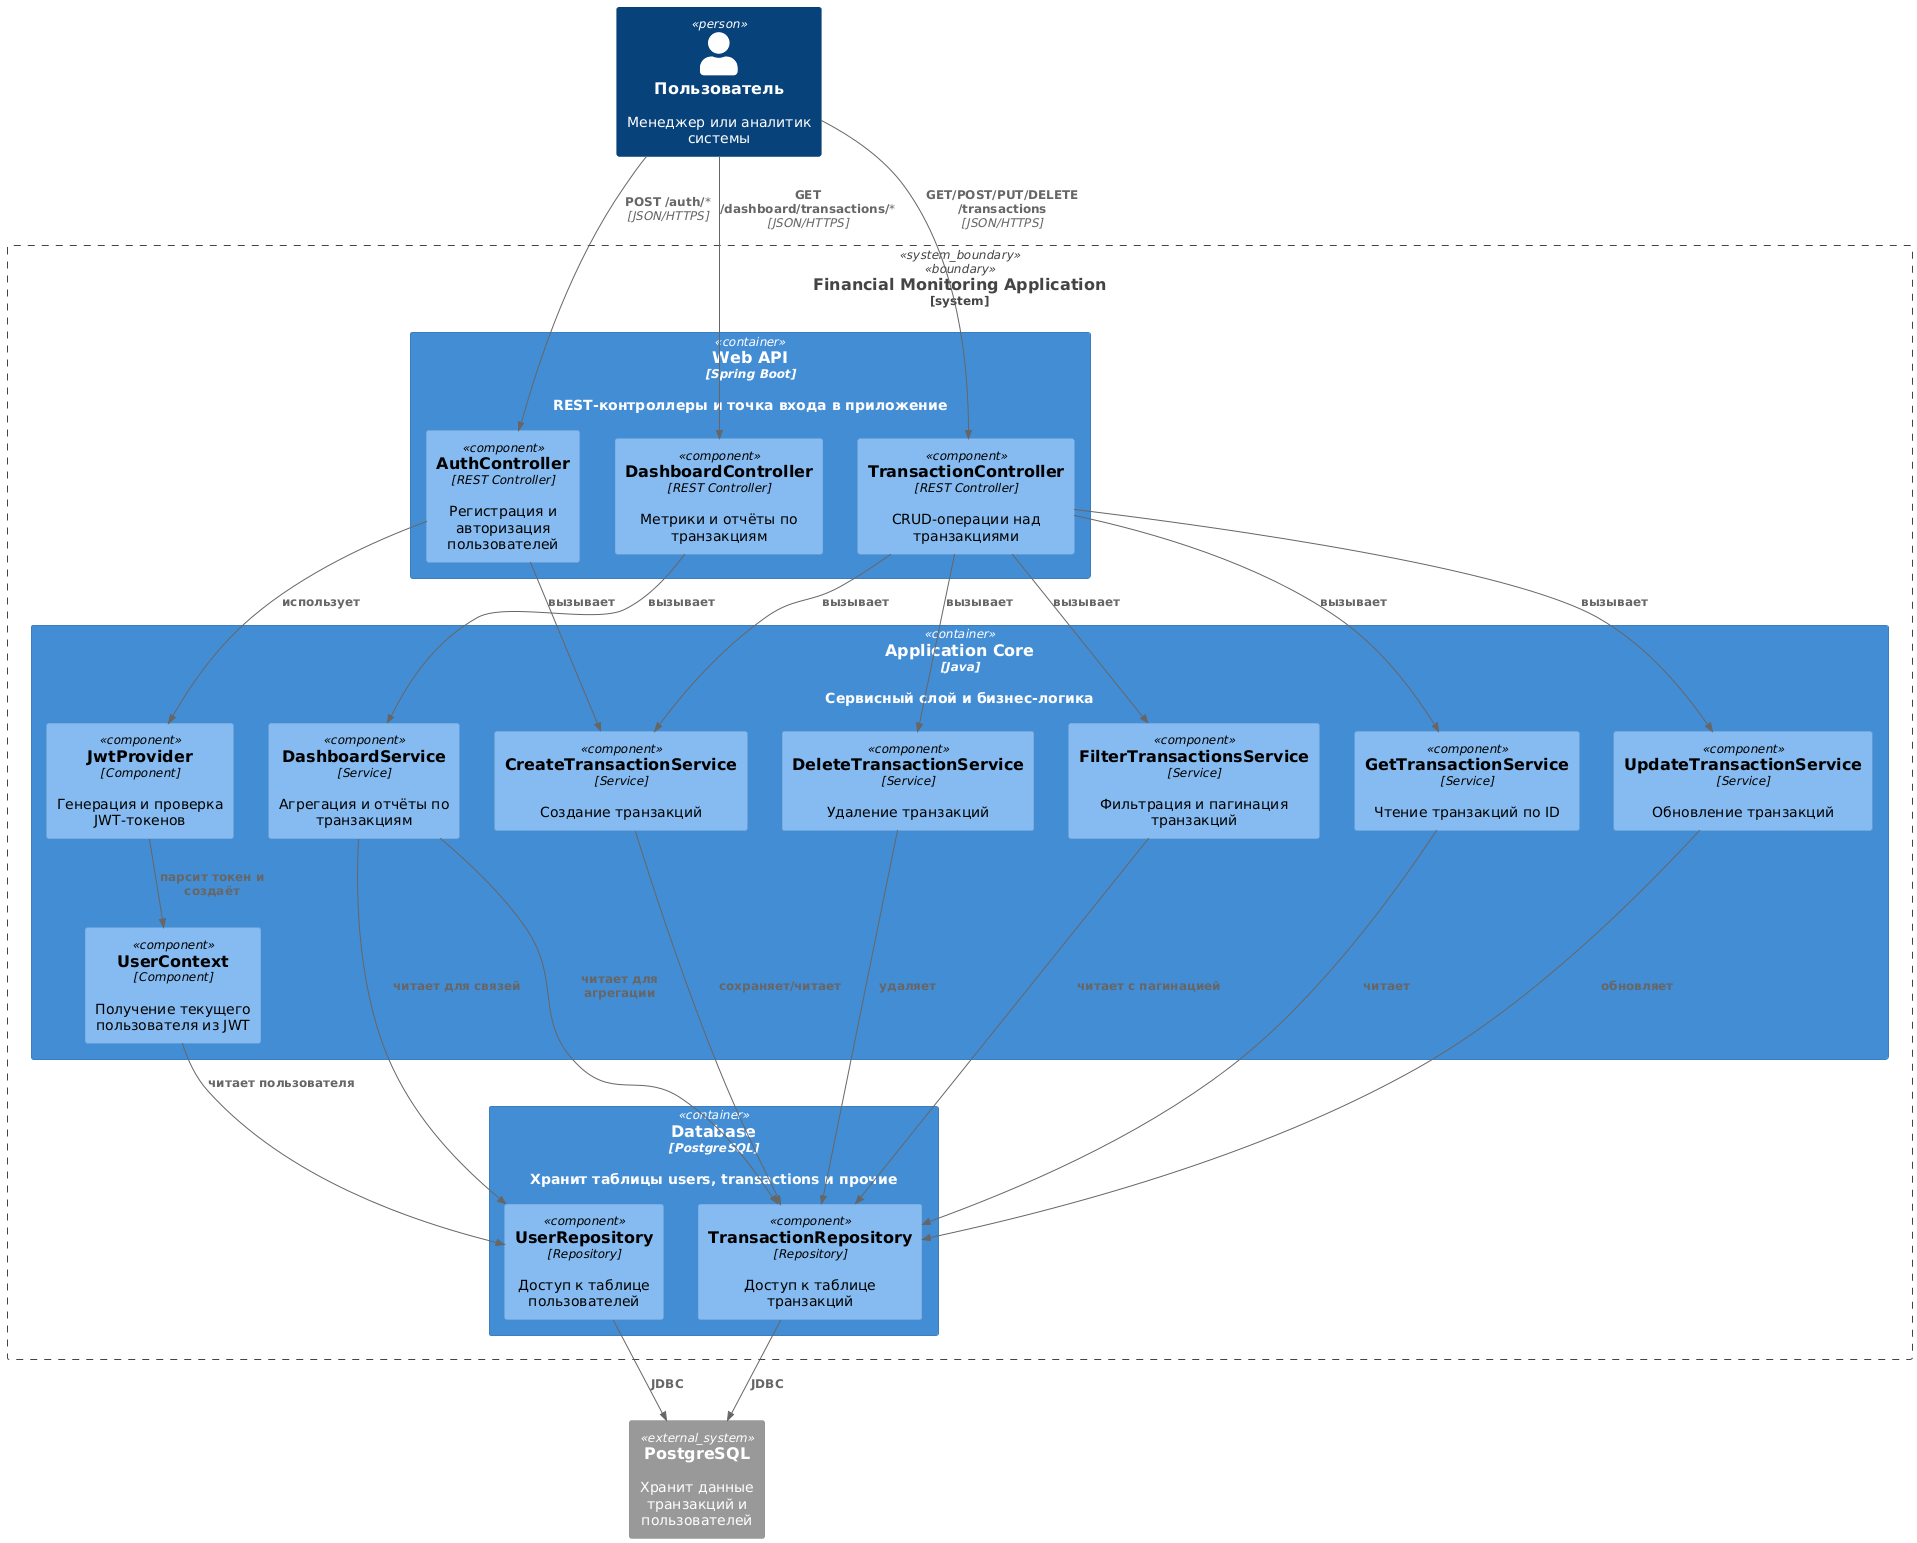

The diagram above was rendered by PlantUML. Its source (embedded in the PNG):
@startuml
!include https://raw.githubusercontent.com/plantuml-stdlib/C4-PlantUML/master/C4_Context.puml
!include https://raw.githubusercontent.com/plantuml-stdlib/C4-PlantUML/master/C4_Container.puml
!include https://raw.githubusercontent.com/plantuml-stdlib/C4-PlantUML/master/C4_Component.puml

Person(user, "Пользователь", "Менеджер или аналитик системы")

System_Ext(postgres, "PostgreSQL", "Хранит данные транзакций и пользователей")

System_Boundary(financialApp, "Financial Monitoring Application") {

  Container(webApi, "Web API", "Spring Boot", "REST-контроллеры и точка входа в приложение") {

    Component(authController,            "AuthController",            "REST Controller", "Регистрация и авторизация пользователей")
    Component(dashboardController,       "DashboardController",       "REST Controller", "Метрики и отчёты по транзакциям")
    Component(transactionController,     "TransactionController",     "REST Controller", "CRUD-операции над транзакциями")

  }

  Container(application, "Application Core", "Java", "Сервисный слой и бизнес-логика") {

    Component(createTxnSvc,   "CreateTransactionService",   "Service", "Создание транзакций")
    Component(getTxnSvc,      "GetTransactionService",      "Service", "Чтение транзакций по ID")
    Component(updateTxnSvc,   "UpdateTransactionService",   "Service", "Обновление транзакций")
    Component(deleteTxnSvc,   "DeleteTransactionService",   "Service", "Удаление транзакций")
    Component(filterTxnSvc,   "FilterTransactionsService",  "Service", "Фильтрация и пагинация транзакций")
    Component(dashboardSvc,   "DashboardService",           "Service", "Агрегация и отчёты по транзакциям")

    Component(userContext,    "UserContext",                "Component","Получение текущего пользователя из JWT")
    Component(jwtProvider,    "JwtProvider",                "Component","Генерация и проверка JWT-токенов")

  }

  Container(db, "Database", "PostgreSQL", "Хранит таблицы users, transactions и прочие") {
    Component(userRepo,           "UserRepository",           "Repository","Доступ к таблице пользователей")
    Component(transactionRepo,    "TransactionRepository",    "Repository","Доступ к таблице транзакций")
  }
}

' Взаимодействия
Rel(user, authController,        "POST /auth/*",                   "JSON/HTTPS")
Rel(user, dashboardController,   "GET /dashboard/transactions/*",   "JSON/HTTPS")
Rel(user, transactionController, "GET/POST/PUT/DELETE /transactions", "JSON/HTTPS")

Rel(authController,   createTxnSvc,   "вызывает")
Rel(transactionController, createTxnSvc, "вызывает")
Rel(transactionController, getTxnSvc,    "вызывает")
Rel(transactionController, updateTxnSvc, "вызывает")
Rel(transactionController, deleteTxnSvc, "вызывает")
Rel(transactionController, filterTxnSvc, "вызывает")
Rel(dashboardController, dashboardSvc, "вызывает")

Rel(createTxnSvc,   transactionRepo,    "сохраняет/читает")
Rel(getTxnSvc,      transactionRepo,    "читает")
Rel(updateTxnSvc,   transactionRepo,    "обновляет")
Rel(deleteTxnSvc,   transactionRepo,    "удаляет")
Rel(filterTxnSvc,   transactionRepo,    "читает с пагинацией")
Rel(dashboardSvc,   transactionRepo,    "читает для агрегации")
Rel(dashboardSvc,   userRepo,           "читает для связей")

Rel(authController, jwtProvider,   "использует")
Rel(jwtProvider,    userContext,    "парсит токен и создаёт")
Rel(userContext,    userRepo,       "читает пользователя")

Rel(transactionRepo, postgres, "JDBC")
Rel(userRepo,        postgres, "JDBC")
@enduml